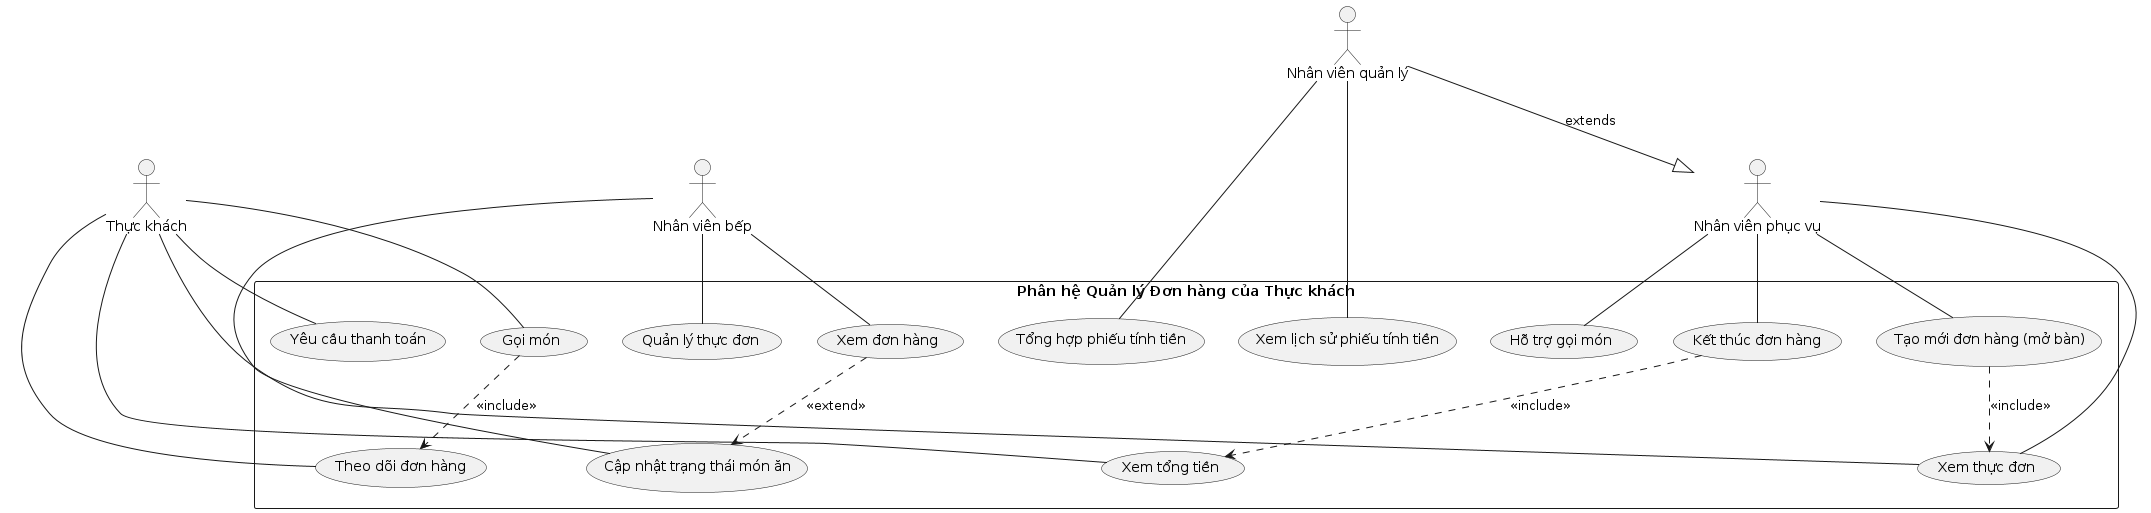

The diagram above was rendered by PlantUML. Its source (embedded in the PNG):
@startuml Restaurant Order Management System - Use Case Diagram

' Define actors
actor "Thực khách" as Customer
actor "Nhân viên phục vụ" as Waiter
actor "Nhân viên bếp" as Chef
actor "Nhân viên quản lý" as Manager

' Define relationships between actors
Manager --|> Waiter : extends

' Define system boundary
rectangle "Phân hệ Quản lý Đơn hàng của Thực khách" {
  ' Customer use cases
  usecase "Xem thực đơn" as UC1
  usecase "Gọi món" as UC2
  usecase "Theo dõi đơn hàng" as UC3
  usecase "Xem tổng tiền" as UC4
  usecase "Yêu cầu thanh toán" as UC5
  
  ' Waiter use cases
  usecase "Tạo mới đơn hàng (mở bàn)" as UC6
  usecase "Hỗ trợ gọi món" as UC7
  usecase "Kết thúc đơn hàng" as UC8
  
  ' Chef use cases
  usecase "Xem đơn hàng" as UC9
  usecase "Quản lý thực đơn" as UC10
  usecase "Cập nhật trạng thái món ăn" as UC11
  
  ' Manager use cases
  usecase "Tổng hợp phiếu tính tiền" as UC12
  usecase "Xem lịch sử phiếu tính tiền" as UC13
}

' Define relationships between actors and use cases
Customer -- UC1
Customer -- UC2
Customer -- UC3
Customer -- UC4
Customer -- UC5

Waiter -- UC6
Waiter -- UC7
Waiter -- UC8
Waiter -- UC1

Chef -- UC9
Chef -- UC10
Chef -- UC11

Manager -- UC12
Manager -- UC13

' Define relationships between use cases
UC6 ..> UC1 : <<include>>
UC2 ..> UC3 : <<include>>
UC8 ..> UC4 : <<include>>
UC9 ..> UC11 : <<extend>>

@enduml